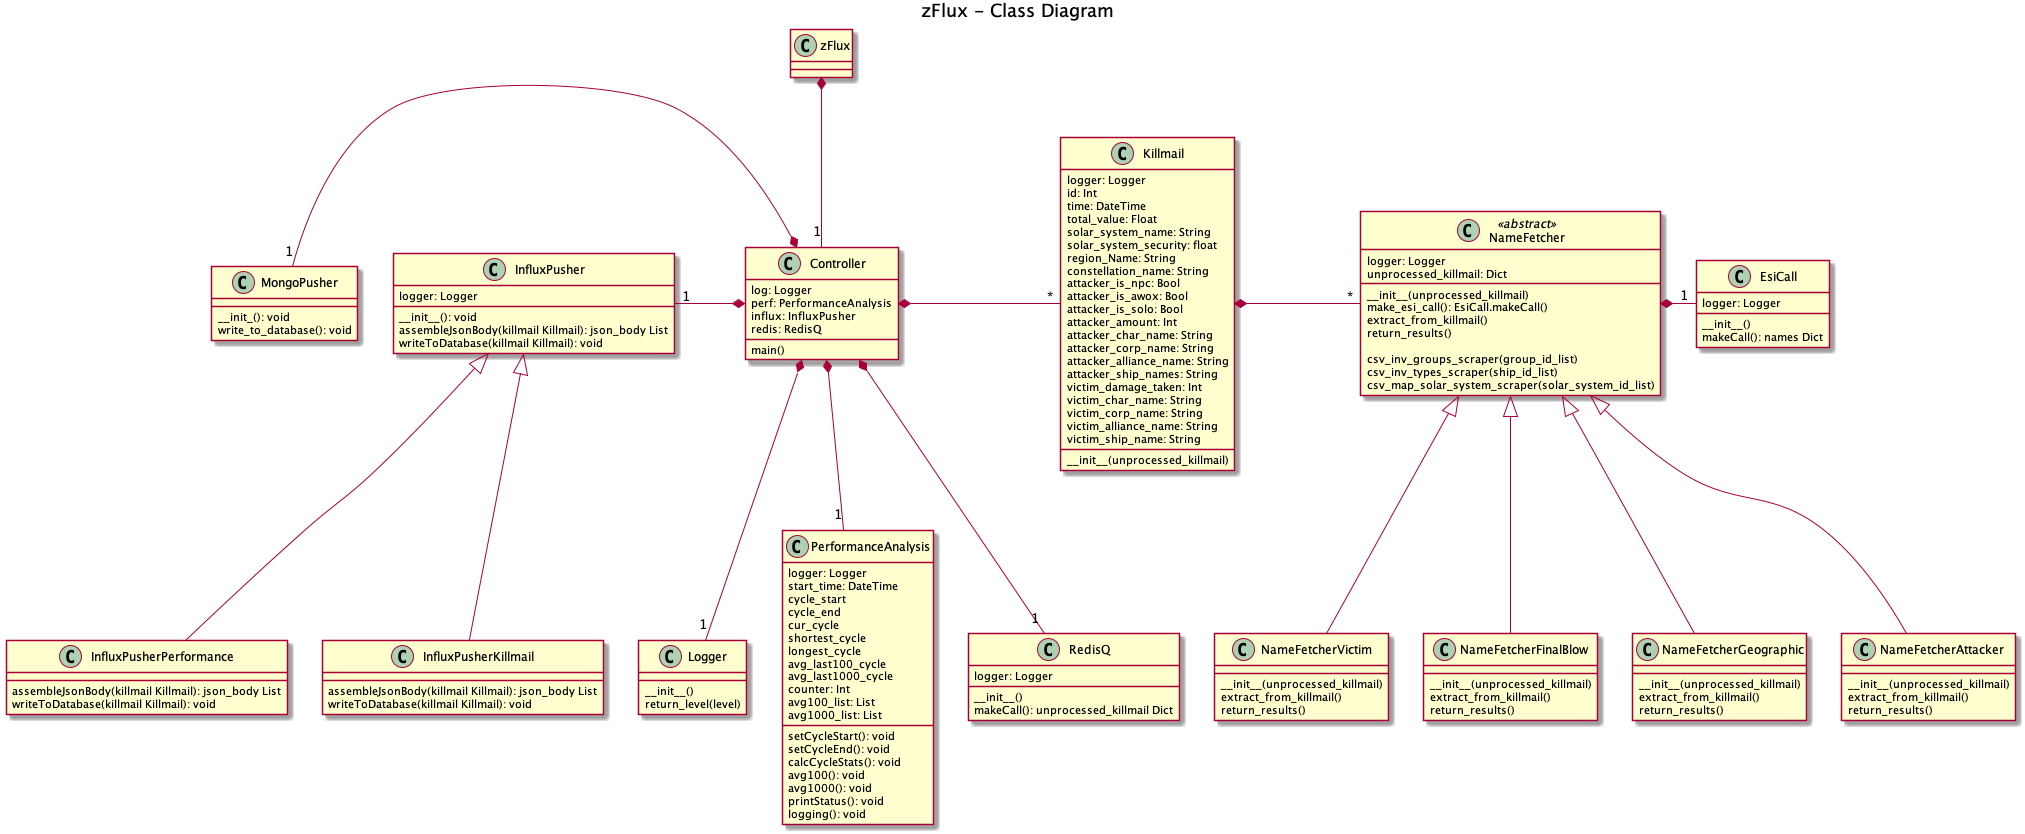

The diagram above was rendered by PlantUML. Its source (embedded in the PNG):
@startuml

title zFlux - Class Diagram

class zFlux

class Controller{
    log: Logger
    perf: PerformanceAnalysis
    influx: InfluxPusher
    redis: RedisQ

    main()
}

class Killmail {
    logger: Logger
    id: Int
    time: DateTime
    total_value: Float
    solar_system_name: String
    solar_system_security: float
    region_Name: String
    constellation_name: String
    attacker_is_npc: Bool
    attacker_is_awox: Bool
    attacker_is_solo: Bool
    attacker_amount: Int
    attacker_char_name: String
    attacker_corp_name: String
    attacker_alliance_name: String
    attacker_ship_names: String
    victim_damage_taken: Int
    victim_char_name: String
    victim_corp_name: String
    victim_alliance_name: String
    victim_ship_name: String


  __init__(unprocessed_killmail)
}

class Logger{
    __init__()
    return_level(level)
}

class PerformanceAnalysis{
    logger: Logger
    start_time: DateTime
    cycle_start
    cycle_end
    cur_cycle
    shortest_cycle
    longest_cycle
    avg_last100_cycle
    avg_last1000_cycle
    counter: Int
    avg100_list: List
    avg1000_list: List

    setCycleStart(): void
    setCycleEnd(): void
    calcCycleStats(): void
    avg100(): void
    avg1000(): void
    printStatus(): void
    logging(): void
}

class MongoPusher{
    __init_(): void
    write_to_database(): void
}

class InfluxPusher{
    logger: Logger
    __init__(): void
    assembleJsonBody(killmail Killmail): json_body List
    writeToDatabase(killmail Killmail): void

}

class InfluxPusherPerformance{
    assembleJsonBody(killmail Killmail): json_body List
    writeToDatabase(killmail Killmail): void
}
class InfluxPusherKillmail{
    assembleJsonBody(killmail Killmail): json_body List
    writeToDatabase(killmail Killmail): void
}

class RedisQ{
    logger: Logger
    __init__()
    makeCall(): unprocessed_killmail Dict
}

class EsiCall{
    logger: Logger
    __init__()
    makeCall(): names Dict

}

class NameFetcher << abstract >>{
    logger: Logger
    unprocessed_killmail: Dict

    __init__(unprocessed_killmail)
    make_esi_call(): EsiCall.makeCall()
    extract_from_killmail()
    return_results()

    csv_inv_groups_scraper(group_id_list)
    csv_inv_types_scraper(ship_id_list)
    csv_map_solar_system_scraper(solar_system_id_list)
}

class NameFetcherAttacker{
    __init__(unprocessed_killmail)
    extract_from_killmail()
    return_results()
}

class NameFetcherVictim{
    __init__(unprocessed_killmail)
    extract_from_killmail()
    return_results()
}

Class NameFetcherFinalBlow{
    __init__(unprocessed_killmail)
    extract_from_killmail()
    return_results()
}

class NameFetcherGeographic{
    __init__(unprocessed_killmail)
    extract_from_killmail()
    return_results()
}

NameFetcher <|-down- NameFetcherAttacker
NameFetcher <|-down- NameFetcherVictim
NameFetcher <|-down- NameFetcherFinalBlow
NameFetcher <|-down- NameFetcherGeographic

NameFetcher *-right- "1" EsiCall

InfluxPusher <|-down- InfluxPusherPerformance
InfluxPusher <|-down- InfluxPusherKillmail

Controller *-down- "1" Logger
Controller *-down- "1" PerformanceAnalysis
Controller *-down- "1" RedisQ
Controller *-right- "*" Killmail
Controller *-left- "1" InfluxPusher
Controller *-left- "1" MongoPusher

Killmail *-right- "*" NameFetcher

zFlux *-down- "1" Controller
@enduml